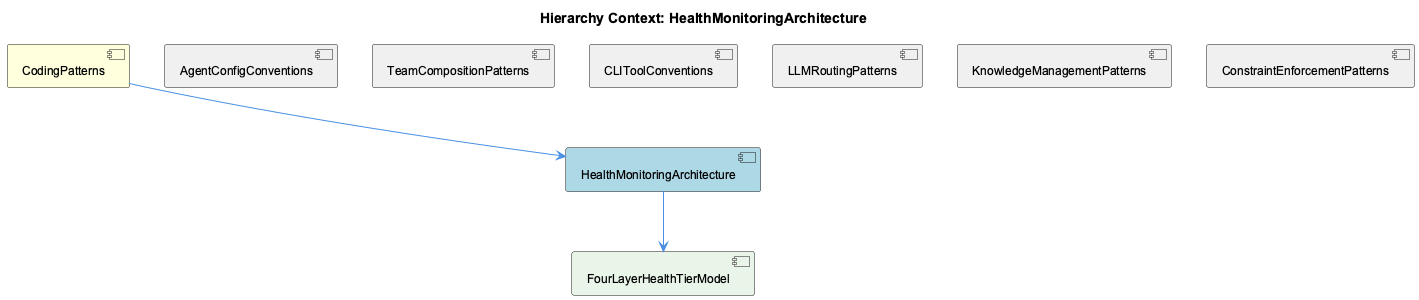

The diagram above was rendered by PlantUML. Its source (embedded in the PNG):
@startuml
!include _standard-style.puml

title Hierarchy Context: HealthMonitoringArchitecture

[CodingPatterns] as coding_patterns #FFFFDD
[HealthMonitoringArchitecture] as health_monitoring_architecture #LightBlue
[AgentConfigConventions] as agent_config_conventions #F0F0F0
[TeamCompositionPatterns] as team_composition_patterns #F0F0F0
[CLIToolConventions] as clitool_conventions #F0F0F0
[LLMRoutingPatterns] as llmrouting_patterns #F0F0F0
[KnowledgeManagementPatterns] as knowledge_management_patterns #F0F0F0
[ConstraintEnforcementPatterns] as constraint_enforcement_patterns #F0F0F0
[FourLayerHealthTierModel] as four_layer_health_tier_model #E8F5E8

coding_patterns --> health_monitoring_architecture
agent_config_conventions -[hidden]- health_monitoring_architecture
team_composition_patterns -[hidden]- health_monitoring_architecture
clitool_conventions -[hidden]- health_monitoring_architecture
llmrouting_patterns -[hidden]- health_monitoring_architecture
knowledge_management_patterns -[hidden]- health_monitoring_architecture
constraint_enforcement_patterns -[hidden]- health_monitoring_architecture
health_monitoring_architecture --> four_layer_health_tier_model

@enduml